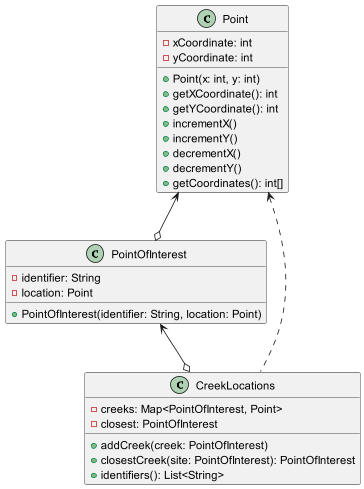

The diagram above was rendered by PlantUML. Its source (embedded in the PNG):
@startuml

class Point {
 -xCoordinate: int
 -yCoordinate: int
 +Point(x: int, y: int)
 +getXCoordinate(): int
 +getYCoordinate(): int
 +incrementX()
 +incrementY()
 +decrementX()
 +decrementY()
 +getCoordinates(): int[]
}

class PointOfInterest {
 -identifier: String
 -location: Point
 +PointOfInterest(identifier: String, location: Point)
}
Point <--o PointOfInterest


class CreekLocations {
 -creeks: Map<PointOfInterest, Point>
 -closest: PointOfInterest
 +addCreek(creek: PointOfInterest)
 +closestCreek(site: PointOfInterest): PointOfInterest
 +identifiers(): List<String>
}
Point <.. CreekLocations
PointOfInterest <--o CreekLocations

@enduml